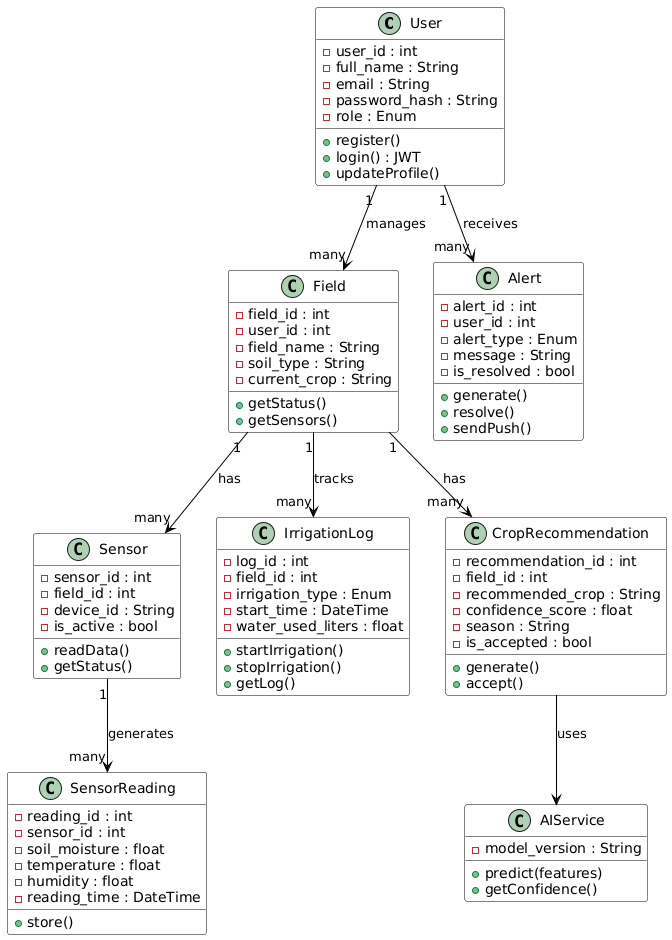

The diagram above was rendered by PlantUML. Its source (embedded in the PNG):
@startuml
skinparam classBackgroundColor White
skinparam classBorderColor Black
skinparam ArrowColor Black

class User {
  - user_id : int
  - full_name : String
  - email : String
  - password_hash : String
  - role : Enum
  + register()
  + login() : JWT
  + updateProfile()
}

class Field {
  - field_id : int
  - user_id : int
  - field_name : String
  - soil_type : String
  - current_crop : String
  + getStatus()
  + getSensors()
}

class Sensor {
  - sensor_id : int
  - field_id : int
  - device_id : String
  - is_active : bool
  + readData()
  + getStatus()
}

class SensorReading {
  - reading_id : int
  - sensor_id : int
  - soil_moisture : float
  - temperature : float
  - humidity : float
  - reading_time : DateTime
  + store()
}

class IrrigationLog {
  - log_id : int
  - field_id : int
  - irrigation_type : Enum
  - start_time : DateTime
  - water_used_liters : float
  + startIrrigation()
  + stopIrrigation()
  + getLog()
}

class Alert {
  - alert_id : int
  - user_id : int
  - alert_type : Enum
  - message : String
  - is_resolved : bool
  + generate()
  + resolve()
  + sendPush()
}

class CropRecommendation {
  - recommendation_id : int
  - field_id : int
  - recommended_crop : String
  - confidence_score : float
  - season : String
  - is_accepted : bool
  + generate()
  + accept()
}

class AIService {
  - model_version : String
  + predict(features)
  + getConfidence()
}

User "1" --> "many" Field : manages
Field "1" --> "many" Sensor : has
Sensor "1" --> "many" SensorReading : generates
Field "1" --> "many" IrrigationLog : tracks
Field "1" --> "many" CropRecommendation : has
User "1" --> "many" Alert : receives
CropRecommendation --> AIService : uses
@enduml